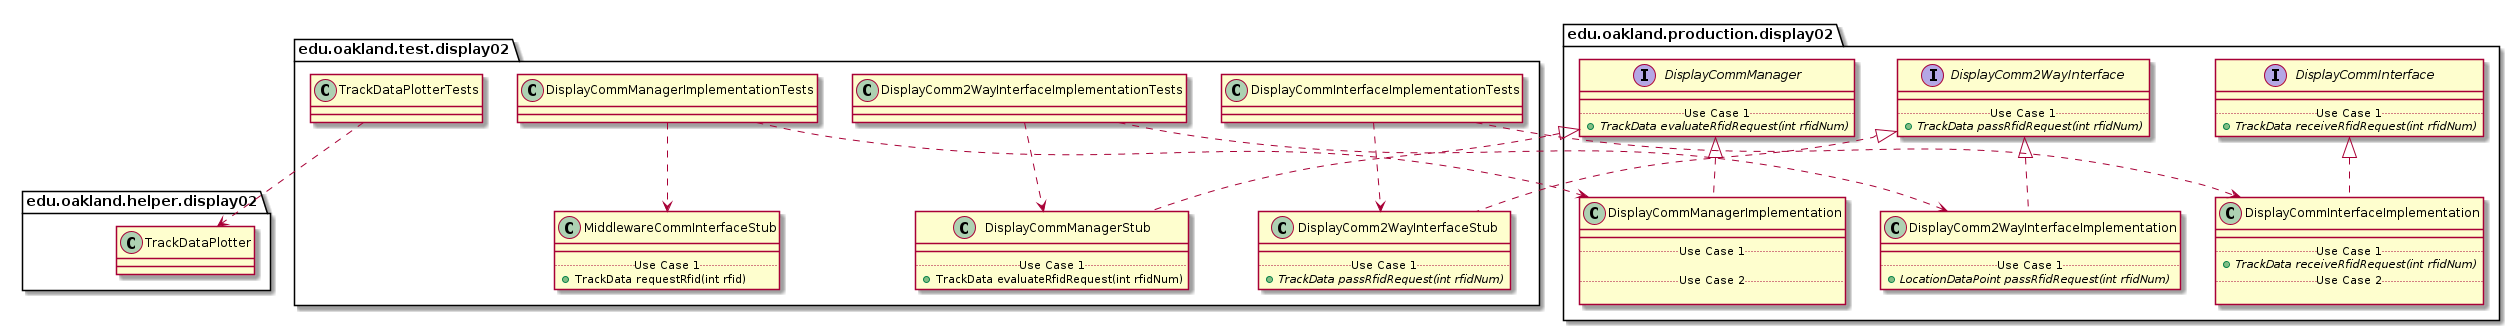

The diagram above was rendered by PlantUML. Its source (embedded in the PNG):
@startuml Display02Packages_InternalDependencies


package edu.oakland.production.display02 {
    
}


package edu.oakland.production.display02 {
    interface DisplayCommInterface {
        __
        .. Use Case 1 ..
        {abstract} + TrackData receiveRfidRequest(int rfidNum)
    }
}


package edu.oakland.production.display02 {
    interface DisplayComm2WayInterface {
        __
        .. Use Case 1 ..
        {abstract} + TrackData passRfidRequest(int rfidNum)
    }
}


package edu.oakland.production.display02 {
    interface DisplayCommManager {
        __
        .. Use Case 1 ..
        {abstract} + TrackData evaluateRfidRequest(int rfidNum)
    }
}


package edu.oakland.production.display02 {
    class DisplayCommInterfaceImplementation {
        __
        .. Use Case 1 ..
        {abstract} + TrackData receiveRfidRequest(int rfidNum)
        .. Use Case 2 ..

    }
}


DisplayCommInterfaceImplementation .up.|> DisplayCommInterface

package edu.oakland.production.display02 {
    class DisplayComm2WayInterfaceImplementation {
        __
        .. Use Case 1 ..
        {abstract} + LocationDataPoint passRfidRequest(int rfidNum)
    }
}


DisplayComm2WayInterfaceImplementation .up.|> DisplayComm2WayInterface

package edu.oakland.production.display02 {
    class DisplayCommManagerImplementation {
        __
        .. Use Case 1 ..

        .. Use Case 2 ..

    }
}


DisplayCommManagerImplementation .up.|> DisplayCommManager








package edu.oakland.test.display02 {
    
}


package edu.oakland.test.display02 {
    class DisplayCommInterfaceImplementationTests {

    }
}



package edu.oakland.test.display02 {
    class DisplayComm2WayInterfaceStub {
        __
        .. Use Case 1 ..
        {abstract} + TrackData passRfidRequest(int rfidNum)
    }
}

DisplayCommInterfaceImplementationTests ..> DisplayComm2WayInterfaceStub

package edu.oakland.test.display02 {
    class DisplayComm2WayInterfaceImplementationTests {

    }
}



package edu.oakland.test.display02 {
    class DisplayCommManagerStub {
        __
        .. Use Case 1 ..
        + TrackData evaluateRfidRequest(int rfidNum)
    }
}

DisplayComm2WayInterfaceImplementationTests ..> DisplayCommManagerStub

package edu.oakland.test.display02 {
    class DisplayCommManagerImplementationTests {

    }
}



package edu.oakland.test.display02 {
    class MiddlewareCommInterfaceStub {
        __
        .. Use Case 1 ..
        + TrackData requestRfid(int rfid)
    }
}

DisplayCommManagerImplementationTests ..> MiddlewareCommInterfaceStub

package edu.oakland.test.display02 {
    class TrackDataPlotterTests {

    }
}


DisplayCommInterfaceImplementationTests ..> DisplayCommInterfaceImplementation
DisplayComm2WayInterfaceImplementationTests ..> DisplayComm2WayInterfaceImplementation
DisplayCommManagerImplementationTests ..> DisplayCommManagerImplementation

package edu.oakland.helper.display02 {
    class TrackDataPlotter {
        
    }
}

TrackDataPlotterTests ..> TrackDataPlotter
DisplayComm2WayInterfaceStub .up.|> DisplayComm2WayInterface
DisplayCommManagerStub .up.|> DisplayCommManager


package edu.oakland.helper.display02 {
    
}




@enduml